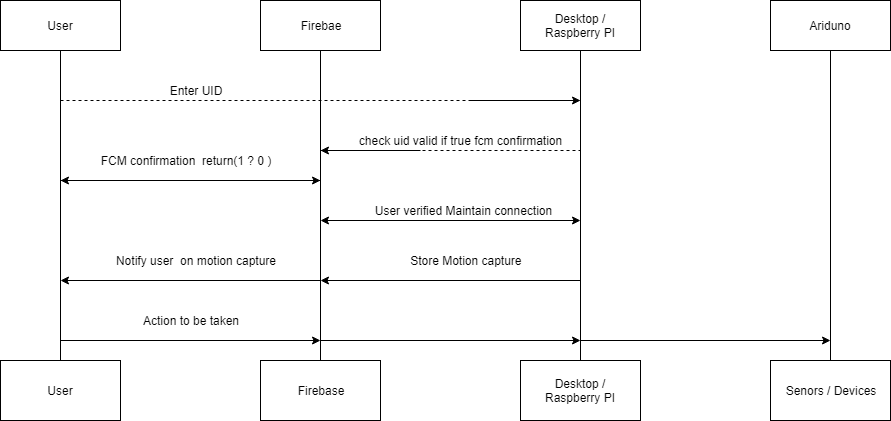

The diagram above was exported from draw.io. Its source (the exported page's mxGraphModel, read from the mxfile embedded in the PNG):
<mxGraphModel dx="942" dy="584" grid="1" gridSize="10" guides="1" tooltips="1" connect="1" arrows="1" fold="1" page="1" pageScale="1" pageWidth="850" pageHeight="1100" math="0" shadow="0">
  <root>
    <mxCell id="0" />
    <mxCell id="1" parent="0" />
    <mxCell id="8shDr62hLvwCPwr-jQzS-1" value="User" style="rounded=0;whiteSpace=wrap;html=1;" vertex="1" parent="1">
      <mxGeometry x="20" y="20" width="120" height="50" as="geometry" />
    </mxCell>
    <mxCell id="8shDr62hLvwCPwr-jQzS-2" value="&lt;span style=&quot;white-space: normal&quot;&gt;User&lt;/span&gt;" style="rounded=0;whiteSpace=wrap;html=1;" vertex="1" parent="1">
      <mxGeometry x="20" y="380" width="120" height="60" as="geometry" />
    </mxCell>
    <mxCell id="8shDr62hLvwCPwr-jQzS-4" value="" style="endArrow=none;html=1;" edge="1" parent="1" source="8shDr62hLvwCPwr-jQzS-2" target="8shDr62hLvwCPwr-jQzS-1">
      <mxGeometry width="50" height="50" relative="1" as="geometry">
        <mxPoint x="20" y="510" as="sourcePoint" />
        <mxPoint x="79" y="73" as="targetPoint" />
      </mxGeometry>
    </mxCell>
    <mxCell id="8shDr62hLvwCPwr-jQzS-5" value="Firebae" style="rounded=0;whiteSpace=wrap;html=1;" vertex="1" parent="1">
      <mxGeometry x="280" y="20" width="120" height="50" as="geometry" />
    </mxCell>
    <mxCell id="8shDr62hLvwCPwr-jQzS-6" value="Firebase" style="rounded=0;whiteSpace=wrap;html=1;" vertex="1" parent="1">
      <mxGeometry x="280" y="380" width="120" height="60" as="geometry" />
    </mxCell>
    <mxCell id="8shDr62hLvwCPwr-jQzS-7" value="" style="endArrow=none;html=1;" edge="1" source="8shDr62hLvwCPwr-jQzS-6" target="8shDr62hLvwCPwr-jQzS-5" parent="1">
      <mxGeometry width="50" height="50" relative="1" as="geometry">
        <mxPoint x="280" y="510" as="sourcePoint" />
        <mxPoint x="339" y="73" as="targetPoint" />
      </mxGeometry>
    </mxCell>
    <mxCell id="8shDr62hLvwCPwr-jQzS-9" value="Desktop / Raspberry&amp;nbsp;PI" style="rounded=0;whiteSpace=wrap;html=1;" vertex="1" parent="1">
      <mxGeometry x="540" y="20" width="120" height="50" as="geometry" />
    </mxCell>
    <mxCell id="8shDr62hLvwCPwr-jQzS-10" value="Desktop / Raspberry&amp;nbsp;PI" style="rounded=0;whiteSpace=wrap;html=1;" vertex="1" parent="1">
      <mxGeometry x="540" y="380" width="120" height="60" as="geometry" />
    </mxCell>
    <mxCell id="8shDr62hLvwCPwr-jQzS-11" value="" style="endArrow=none;html=1;" edge="1" source="8shDr62hLvwCPwr-jQzS-10" target="8shDr62hLvwCPwr-jQzS-9" parent="1">
      <mxGeometry width="50" height="50" relative="1" as="geometry">
        <mxPoint x="540" y="510" as="sourcePoint" />
        <mxPoint x="599" y="73" as="targetPoint" />
      </mxGeometry>
    </mxCell>
    <mxCell id="8shDr62hLvwCPwr-jQzS-12" value="Ariduno" style="rounded=0;whiteSpace=wrap;html=1;" vertex="1" parent="1">
      <mxGeometry x="790" y="20" width="120" height="50" as="geometry" />
    </mxCell>
    <mxCell id="8shDr62hLvwCPwr-jQzS-13" value="Senors / Devices&lt;br&gt;" style="rounded=0;whiteSpace=wrap;html=1;" vertex="1" parent="1">
      <mxGeometry x="790" y="380" width="120" height="60" as="geometry" />
    </mxCell>
    <mxCell id="8shDr62hLvwCPwr-jQzS-14" value="" style="endArrow=none;html=1;" edge="1" source="8shDr62hLvwCPwr-jQzS-13" target="8shDr62hLvwCPwr-jQzS-12" parent="1">
      <mxGeometry width="50" height="50" relative="1" as="geometry">
        <mxPoint x="790" y="510" as="sourcePoint" />
        <mxPoint x="849" y="73" as="targetPoint" />
      </mxGeometry>
    </mxCell>
    <mxCell id="8shDr62hLvwCPwr-jQzS-23" value="" style="endArrow=none;dashed=1;html=1;" edge="1" parent="1">
      <mxGeometry width="50" height="50" relative="1" as="geometry">
        <mxPoint x="80" y="120" as="sourcePoint" />
        <mxPoint x="600" y="120" as="targetPoint" />
      </mxGeometry>
    </mxCell>
    <mxCell id="8shDr62hLvwCPwr-jQzS-25" value="" style="endArrow=classic;html=1;" edge="1" parent="1">
      <mxGeometry width="50" height="50" relative="1" as="geometry">
        <mxPoint x="490" y="120" as="sourcePoint" />
        <mxPoint x="600" y="120" as="targetPoint" />
      </mxGeometry>
    </mxCell>
    <mxCell id="8shDr62hLvwCPwr-jQzS-26" value="Enter UID" style="text;html=1;strokeColor=none;fillColor=none;align=center;verticalAlign=middle;whiteSpace=wrap;rounded=0;" vertex="1" parent="1">
      <mxGeometry x="170" y="100" width="90" height="20" as="geometry" />
    </mxCell>
    <mxCell id="8shDr62hLvwCPwr-jQzS-28" value="" style="endArrow=none;dashed=1;html=1;" edge="1" parent="1">
      <mxGeometry width="50" height="50" relative="1" as="geometry">
        <mxPoint x="340" y="170" as="sourcePoint" />
        <mxPoint x="600" y="170" as="targetPoint" />
      </mxGeometry>
    </mxCell>
    <mxCell id="8shDr62hLvwCPwr-jQzS-29" value="" style="endArrow=classic;html=1;" edge="1" parent="1">
      <mxGeometry width="50" height="50" relative="1" as="geometry">
        <mxPoint x="440" y="170" as="sourcePoint" />
        <mxPoint x="340" y="170" as="targetPoint" />
      </mxGeometry>
    </mxCell>
    <mxCell id="8shDr62hLvwCPwr-jQzS-30" value="check uid valid if true fcm confirmation" style="text;html=1;strokeColor=none;fillColor=none;align=center;verticalAlign=middle;whiteSpace=wrap;rounded=0;" vertex="1" parent="1">
      <mxGeometry x="369" y="150" width="221" height="20" as="geometry" />
    </mxCell>
    <mxCell id="8shDr62hLvwCPwr-jQzS-32" value="" style="endArrow=none;dashed=1;html=1;" edge="1" parent="1">
      <mxGeometry width="50" height="50" relative="1" as="geometry">
        <mxPoint x="80" y="200" as="sourcePoint" />
        <mxPoint x="340" y="200" as="targetPoint" />
      </mxGeometry>
    </mxCell>
    <mxCell id="8shDr62hLvwCPwr-jQzS-33" value="" style="endArrow=classic;html=1;" edge="1" parent="1">
      <mxGeometry width="50" height="50" relative="1" as="geometry">
        <mxPoint x="200" y="200" as="sourcePoint" />
        <mxPoint x="80" y="200" as="targetPoint" />
      </mxGeometry>
    </mxCell>
    <mxCell id="8shDr62hLvwCPwr-jQzS-34" value="FCM confirmation&amp;nbsp; return(1 ? 0 )" style="text;html=1;strokeColor=none;fillColor=none;align=center;verticalAlign=middle;whiteSpace=wrap;rounded=0;" vertex="1" parent="1">
      <mxGeometry x="90" y="170" width="230" height="20" as="geometry" />
    </mxCell>
    <mxCell id="8shDr62hLvwCPwr-jQzS-35" value="" style="endArrow=classic;html=1;" edge="1" parent="1">
      <mxGeometry width="50" height="50" relative="1" as="geometry">
        <mxPoint x="170" y="200" as="sourcePoint" />
        <mxPoint x="340" y="200" as="targetPoint" />
      </mxGeometry>
    </mxCell>
    <mxCell id="8shDr62hLvwCPwr-jQzS-38" value="User verified Maintain connection" style="text;html=1;strokeColor=none;fillColor=none;align=center;verticalAlign=middle;whiteSpace=wrap;rounded=0;" vertex="1" parent="1">
      <mxGeometry x="385" y="220" width="195" height="20" as="geometry" />
    </mxCell>
    <mxCell id="8shDr62hLvwCPwr-jQzS-39" value="" style="endArrow=classic;startArrow=classic;html=1;" edge="1" parent="1">
      <mxGeometry width="50" height="50" relative="1" as="geometry">
        <mxPoint x="340" y="240" as="sourcePoint" />
        <mxPoint x="600" y="240" as="targetPoint" />
      </mxGeometry>
    </mxCell>
    <mxCell id="8shDr62hLvwCPwr-jQzS-40" value="" style="endArrow=classic;html=1;" edge="1" parent="1">
      <mxGeometry width="50" height="50" relative="1" as="geometry">
        <mxPoint x="600" y="300" as="sourcePoint" />
        <mxPoint x="340" y="300" as="targetPoint" />
      </mxGeometry>
    </mxCell>
    <mxCell id="8shDr62hLvwCPwr-jQzS-41" value="Store Motion capture&amp;nbsp;" style="text;html=1;strokeColor=none;fillColor=none;align=center;verticalAlign=middle;whiteSpace=wrap;rounded=0;" vertex="1" parent="1">
      <mxGeometry x="405" y="270" width="165" height="20" as="geometry" />
    </mxCell>
    <mxCell id="8shDr62hLvwCPwr-jQzS-42" value="" style="endArrow=classic;html=1;" edge="1" parent="1">
      <mxGeometry width="50" height="50" relative="1" as="geometry">
        <mxPoint x="340" y="300" as="sourcePoint" />
        <mxPoint x="80" y="300" as="targetPoint" />
      </mxGeometry>
    </mxCell>
    <mxCell id="8shDr62hLvwCPwr-jQzS-43" value="Notify user&amp;nbsp; on motion capture" style="text;html=1;strokeColor=none;fillColor=none;align=center;verticalAlign=middle;whiteSpace=wrap;rounded=0;" vertex="1" parent="1">
      <mxGeometry x="130" y="270" width="170" height="20" as="geometry" />
    </mxCell>
    <mxCell id="8shDr62hLvwCPwr-jQzS-45" value="" style="endArrow=classic;html=1;" edge="1" parent="1">
      <mxGeometry width="50" height="50" relative="1" as="geometry">
        <mxPoint x="80" y="360" as="sourcePoint" />
        <mxPoint x="340" y="360" as="targetPoint" />
      </mxGeometry>
    </mxCell>
    <mxCell id="8shDr62hLvwCPwr-jQzS-46" value="Action to be taken" style="text;html=1;strokeColor=none;fillColor=none;align=center;verticalAlign=middle;whiteSpace=wrap;rounded=0;" vertex="1" parent="1">
      <mxGeometry x="140" y="330" width="140" height="20" as="geometry" />
    </mxCell>
    <mxCell id="8shDr62hLvwCPwr-jQzS-48" value="" style="endArrow=classic;html=1;" edge="1" parent="1">
      <mxGeometry width="50" height="50" relative="1" as="geometry">
        <mxPoint x="340" y="360" as="sourcePoint" />
        <mxPoint x="600" y="360" as="targetPoint" />
      </mxGeometry>
    </mxCell>
    <mxCell id="8shDr62hLvwCPwr-jQzS-49" value="" style="endArrow=classic;html=1;" edge="1" parent="1">
      <mxGeometry width="50" height="50" relative="1" as="geometry">
        <mxPoint x="600" y="360" as="sourcePoint" />
        <mxPoint x="850" y="360" as="targetPoint" />
      </mxGeometry>
    </mxCell>
  </root>
</mxGraphModel>